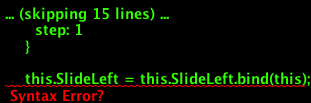

The diagram above was rendered by PlantUML. Its source (embedded in the PNG):
@startuml
import React from 'react';
import './testimonials.scss';
import Testimonial from '../Testimonial';
import ArrowLeft from './ArrowLeft';
import ArrowRight from './ArrowRight';

class Testimonials extends React.Component {

  constructor(props) {
    super(props)
    this.state = {
      testimonials: this.props.testimonials,
      start: 0,
      end: 2,
      step: 1
    }

    this.SlideLeft = this.SlideLeft.bind(this);
    this.SlideRight = this.SlideRight.bind(this);
  }


  SlideLeft() {
    console.log('prevState');
    this.setState((prevState) => {
      if (prevState.start === 0) {
        
        return {
          start: prevState.start + prevState.step,
          end: prevState.end + prevState.step
        };
      } else {
        return null;
      }
    })
  }

  SlideRight() {
    return null
  }

  render() {
    const { testimonials } = this.state;
    return (
      <div className='testimonials'>

        <ArrowLeft onClick={this.SlideLeft} />

        {testimonials.slice(this.state.start, this.state.end).map(testimonial => (
          <Testimonial key={testimonial.id} className='testimonial__item'
            {...testimonial}
          />
        ))}

        <ArrowRight onClick={this.SlideRight} />

      </div>
    );
  }
}
export default Testimonials;

@enduml